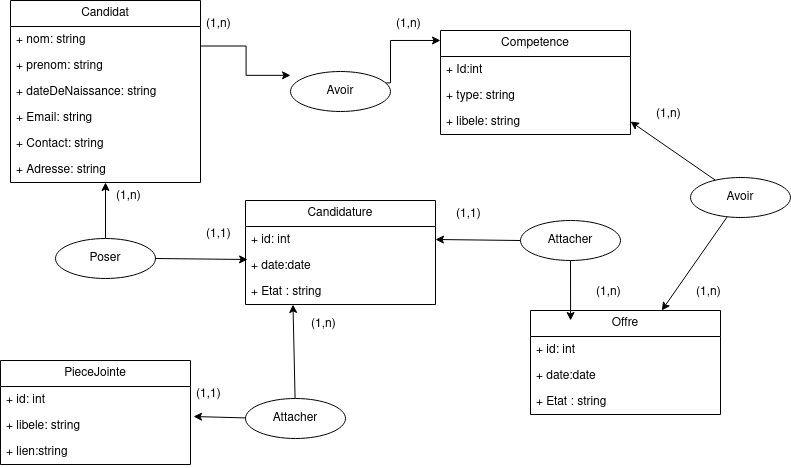

The diagram above was exported from draw.io. Its source (the exported page's mxGraphModel, read from the mxfile embedded in the PNG):
<mxGraphModel dx="1035" dy="548" grid="1" gridSize="10" guides="1" tooltips="1" connect="1" arrows="1" fold="1" page="1" pageScale="1" pageWidth="827" pageHeight="1169" math="0" shadow="0">
  <root>
    <mxCell id="0" />
    <mxCell id="1" parent="0" />
    <mxCell id="Fc3VHjbHTQdEGUnyrE05-16" value="Candidat" style="swimlane;fontStyle=0;childLayout=stackLayout;horizontal=1;startSize=26;fillColor=none;horizontalStack=0;resizeParent=1;resizeParentMax=0;resizeLast=0;collapsible=1;marginBottom=0;whiteSpace=wrap;html=1;" vertex="1" parent="1">
      <mxGeometry x="40" y="50" width="190" height="182" as="geometry" />
    </mxCell>
    <mxCell id="Fc3VHjbHTQdEGUnyrE05-17" value="+ nom: string" style="text;strokeColor=none;fillColor=none;align=left;verticalAlign=top;spacingLeft=4;spacingRight=4;overflow=hidden;rotatable=0;points=[[0,0.5],[1,0.5]];portConstraint=eastwest;whiteSpace=wrap;html=1;" vertex="1" parent="Fc3VHjbHTQdEGUnyrE05-16">
      <mxGeometry y="26" width="190" height="26" as="geometry" />
    </mxCell>
    <mxCell id="Fc3VHjbHTQdEGUnyrE05-18" value="+ prenom: string" style="text;strokeColor=none;fillColor=none;align=left;verticalAlign=top;spacingLeft=4;spacingRight=4;overflow=hidden;rotatable=0;points=[[0,0.5],[1,0.5]];portConstraint=eastwest;whiteSpace=wrap;html=1;" vertex="1" parent="Fc3VHjbHTQdEGUnyrE05-16">
      <mxGeometry y="52" width="190" height="26" as="geometry" />
    </mxCell>
    <mxCell id="Fc3VHjbHTQdEGUnyrE05-19" value="+ dateDeNaissance: string" style="text;strokeColor=none;fillColor=none;align=left;verticalAlign=top;spacingLeft=4;spacingRight=4;overflow=hidden;rotatable=0;points=[[0,0.5],[1,0.5]];portConstraint=eastwest;whiteSpace=wrap;html=1;" vertex="1" parent="Fc3VHjbHTQdEGUnyrE05-16">
      <mxGeometry y="78" width="190" height="26" as="geometry" />
    </mxCell>
    <mxCell id="Fc3VHjbHTQdEGUnyrE05-20" value="+ Email: string" style="text;strokeColor=none;fillColor=none;align=left;verticalAlign=top;spacingLeft=4;spacingRight=4;overflow=hidden;rotatable=0;points=[[0,0.5],[1,0.5]];portConstraint=eastwest;whiteSpace=wrap;html=1;" vertex="1" parent="Fc3VHjbHTQdEGUnyrE05-16">
      <mxGeometry y="104" width="190" height="26" as="geometry" />
    </mxCell>
    <mxCell id="Fc3VHjbHTQdEGUnyrE05-21" value="+ Contact: string" style="text;strokeColor=none;fillColor=none;align=left;verticalAlign=top;spacingLeft=4;spacingRight=4;overflow=hidden;rotatable=0;points=[[0,0.5],[1,0.5]];portConstraint=eastwest;whiteSpace=wrap;html=1;" vertex="1" parent="Fc3VHjbHTQdEGUnyrE05-16">
      <mxGeometry y="130" width="190" height="26" as="geometry" />
    </mxCell>
    <mxCell id="Fc3VHjbHTQdEGUnyrE05-22" value="+ Adresse: string" style="text;strokeColor=none;fillColor=none;align=left;verticalAlign=top;spacingLeft=4;spacingRight=4;overflow=hidden;rotatable=0;points=[[0,0.5],[1,0.5]];portConstraint=eastwest;whiteSpace=wrap;html=1;" vertex="1" parent="Fc3VHjbHTQdEGUnyrE05-16">
      <mxGeometry y="156" width="190" height="26" as="geometry" />
    </mxCell>
    <mxCell id="Fc3VHjbHTQdEGUnyrE05-23" value="Competence" style="swimlane;fontStyle=0;childLayout=stackLayout;horizontal=1;startSize=26;fillColor=none;horizontalStack=0;resizeParent=1;resizeParentMax=0;resizeLast=0;collapsible=1;marginBottom=0;whiteSpace=wrap;html=1;" vertex="1" parent="1">
      <mxGeometry x="470" y="80" width="190" height="104" as="geometry" />
    </mxCell>
    <mxCell id="Fc3VHjbHTQdEGUnyrE05-24" value="+ Id:int" style="text;strokeColor=none;fillColor=none;align=left;verticalAlign=top;spacingLeft=4;spacingRight=4;overflow=hidden;rotatable=0;points=[[0,0.5],[1,0.5]];portConstraint=eastwest;whiteSpace=wrap;html=1;" vertex="1" parent="Fc3VHjbHTQdEGUnyrE05-23">
      <mxGeometry y="26" width="190" height="26" as="geometry" />
    </mxCell>
    <mxCell id="Fc3VHjbHTQdEGUnyrE05-25" value="+ type: string" style="text;strokeColor=none;fillColor=none;align=left;verticalAlign=top;spacingLeft=4;spacingRight=4;overflow=hidden;rotatable=0;points=[[0,0.5],[1,0.5]];portConstraint=eastwest;whiteSpace=wrap;html=1;" vertex="1" parent="Fc3VHjbHTQdEGUnyrE05-23">
      <mxGeometry y="52" width="190" height="26" as="geometry" />
    </mxCell>
    <mxCell id="Fc3VHjbHTQdEGUnyrE05-26" value="+ libele: string" style="text;strokeColor=none;fillColor=none;align=left;verticalAlign=top;spacingLeft=4;spacingRight=4;overflow=hidden;rotatable=0;points=[[0,0.5],[1,0.5]];portConstraint=eastwest;whiteSpace=wrap;html=1;" vertex="1" parent="Fc3VHjbHTQdEGUnyrE05-23">
      <mxGeometry y="78" width="190" height="26" as="geometry" />
    </mxCell>
    <mxCell id="Fc3VHjbHTQdEGUnyrE05-31" style="edgeStyle=elbowEdgeStyle;rounded=0;orthogonalLoop=1;jettySize=auto;html=1;exitX=1;exitY=0.25;exitDx=0;exitDy=0;entryX=0;entryY=0.096;entryDx=0;entryDy=0;entryPerimeter=0;" edge="1" parent="1" source="Fc3VHjbHTQdEGUnyrE05-32" target="Fc3VHjbHTQdEGUnyrE05-23">
      <mxGeometry relative="1" as="geometry">
        <Array as="points">
          <mxPoint x="420" y="110" />
        </Array>
      </mxGeometry>
    </mxCell>
    <mxCell id="Fc3VHjbHTQdEGUnyrE05-33" value="" style="edgeStyle=elbowEdgeStyle;rounded=0;orthogonalLoop=1;jettySize=auto;html=1;exitX=1;exitY=0.25;exitDx=0;exitDy=0;entryX=0;entryY=0.096;entryDx=0;entryDy=0;entryPerimeter=0;" edge="1" parent="1" source="Fc3VHjbHTQdEGUnyrE05-16" target="Fc3VHjbHTQdEGUnyrE05-32">
      <mxGeometry relative="1" as="geometry">
        <mxPoint x="230" y="96" as="sourcePoint" />
        <mxPoint x="470" y="90" as="targetPoint" />
        <Array as="points" />
      </mxGeometry>
    </mxCell>
    <mxCell id="Fc3VHjbHTQdEGUnyrE05-32" value="Avoir" style="ellipse;whiteSpace=wrap;html=1;align=center;" vertex="1" parent="1">
      <mxGeometry x="320" y="121" width="100" height="40" as="geometry" />
    </mxCell>
    <mxCell id="Fc3VHjbHTQdEGUnyrE05-34" value="(1,n)" style="text;strokeColor=none;fillColor=none;spacingLeft=4;spacingRight=4;overflow=hidden;rotatable=0;points=[[0,0.5],[1,0.5]];portConstraint=eastwest;fontSize=12;whiteSpace=wrap;html=1;" vertex="1" parent="1">
      <mxGeometry x="230" y="60" width="40" height="30" as="geometry" />
    </mxCell>
    <mxCell id="Fc3VHjbHTQdEGUnyrE05-35" value="(1,n)" style="text;strokeColor=none;fillColor=none;spacingLeft=4;spacingRight=4;overflow=hidden;rotatable=0;points=[[0,0.5],[1,0.5]];portConstraint=eastwest;fontSize=12;whiteSpace=wrap;html=1;" vertex="1" parent="1">
      <mxGeometry x="420" y="60" width="40" height="30" as="geometry" />
    </mxCell>
    <mxCell id="Fc3VHjbHTQdEGUnyrE05-36" value="Candidature" style="swimlane;fontStyle=0;childLayout=stackLayout;horizontal=1;startSize=26;fillColor=none;horizontalStack=0;resizeParent=1;resizeParentMax=0;resizeLast=0;collapsible=1;marginBottom=0;whiteSpace=wrap;html=1;" vertex="1" parent="1">
      <mxGeometry x="275" y="250" width="190" height="104" as="geometry" />
    </mxCell>
    <mxCell id="Fc3VHjbHTQdEGUnyrE05-37" value="+ id: int" style="text;strokeColor=none;fillColor=none;align=left;verticalAlign=top;spacingLeft=4;spacingRight=4;overflow=hidden;rotatable=0;points=[[0,0.5],[1,0.5]];portConstraint=eastwest;whiteSpace=wrap;html=1;" vertex="1" parent="Fc3VHjbHTQdEGUnyrE05-36">
      <mxGeometry y="26" width="190" height="26" as="geometry" />
    </mxCell>
    <mxCell id="Fc3VHjbHTQdEGUnyrE05-38" value="+ date:date" style="text;strokeColor=none;fillColor=none;align=left;verticalAlign=top;spacingLeft=4;spacingRight=4;overflow=hidden;rotatable=0;points=[[0,0.5],[1,0.5]];portConstraint=eastwest;whiteSpace=wrap;html=1;" vertex="1" parent="Fc3VHjbHTQdEGUnyrE05-36">
      <mxGeometry y="52" width="190" height="26" as="geometry" />
    </mxCell>
    <mxCell id="Fc3VHjbHTQdEGUnyrE05-39" value="+ Etat : string" style="text;strokeColor=none;fillColor=none;align=left;verticalAlign=top;spacingLeft=4;spacingRight=4;overflow=hidden;rotatable=0;points=[[0,0.5],[1,0.5]];portConstraint=eastwest;whiteSpace=wrap;html=1;" vertex="1" parent="Fc3VHjbHTQdEGUnyrE05-36">
      <mxGeometry y="78" width="190" height="26" as="geometry" />
    </mxCell>
    <mxCell id="Fc3VHjbHTQdEGUnyrE05-45" style="edgeStyle=none;rounded=0;orthogonalLoop=1;jettySize=auto;html=1;" edge="1" parent="1" source="Fc3VHjbHTQdEGUnyrE05-43" target="Fc3VHjbHTQdEGUnyrE05-22">
      <mxGeometry relative="1" as="geometry" />
    </mxCell>
    <mxCell id="Fc3VHjbHTQdEGUnyrE05-43" value="Poser" style="ellipse;whiteSpace=wrap;html=1;align=center;" vertex="1" parent="1">
      <mxGeometry x="85" y="288" width="100" height="40" as="geometry" />
    </mxCell>
    <mxCell id="Fc3VHjbHTQdEGUnyrE05-44" style="edgeStyle=none;rounded=0;orthogonalLoop=1;jettySize=auto;html=1;entryX=0.011;entryY=0.269;entryDx=0;entryDy=0;entryPerimeter=0;" edge="1" parent="1" source="Fc3VHjbHTQdEGUnyrE05-43" target="Fc3VHjbHTQdEGUnyrE05-38">
      <mxGeometry relative="1" as="geometry" />
    </mxCell>
    <mxCell id="Fc3VHjbHTQdEGUnyrE05-46" value="(1,n)" style="text;strokeColor=none;fillColor=none;spacingLeft=4;spacingRight=4;overflow=hidden;rotatable=0;points=[[0,0.5],[1,0.5]];portConstraint=eastwest;fontSize=12;whiteSpace=wrap;html=1;" vertex="1" parent="1">
      <mxGeometry x="140" y="232" width="40" height="30" as="geometry" />
    </mxCell>
    <mxCell id="Fc3VHjbHTQdEGUnyrE05-47" value="(1,1)" style="text;strokeColor=none;fillColor=none;spacingLeft=4;spacingRight=4;overflow=hidden;rotatable=0;points=[[0,0.5],[1,0.5]];portConstraint=eastwest;fontSize=12;whiteSpace=wrap;html=1;" vertex="1" parent="1">
      <mxGeometry x="230" y="270" width="40" height="30" as="geometry" />
    </mxCell>
    <mxCell id="Fc3VHjbHTQdEGUnyrE05-48" value="PieceJointe" style="swimlane;fontStyle=0;childLayout=stackLayout;horizontal=1;startSize=26;fillColor=none;horizontalStack=0;resizeParent=1;resizeParentMax=0;resizeLast=0;collapsible=1;marginBottom=0;whiteSpace=wrap;html=1;" vertex="1" parent="1">
      <mxGeometry x="30" y="410" width="190" height="104" as="geometry" />
    </mxCell>
    <mxCell id="Fc3VHjbHTQdEGUnyrE05-49" value="+ id: int" style="text;strokeColor=none;fillColor=none;align=left;verticalAlign=top;spacingLeft=4;spacingRight=4;overflow=hidden;rotatable=0;points=[[0,0.5],[1,0.5]];portConstraint=eastwest;whiteSpace=wrap;html=1;" vertex="1" parent="Fc3VHjbHTQdEGUnyrE05-48">
      <mxGeometry y="26" width="190" height="26" as="geometry" />
    </mxCell>
    <mxCell id="Fc3VHjbHTQdEGUnyrE05-50" value="+ libele: string" style="text;strokeColor=none;fillColor=none;align=left;verticalAlign=top;spacingLeft=4;spacingRight=4;overflow=hidden;rotatable=0;points=[[0,0.5],[1,0.5]];portConstraint=eastwest;whiteSpace=wrap;html=1;" vertex="1" parent="Fc3VHjbHTQdEGUnyrE05-48">
      <mxGeometry y="52" width="190" height="26" as="geometry" />
    </mxCell>
    <mxCell id="Fc3VHjbHTQdEGUnyrE05-51" value="+ lien:string" style="text;strokeColor=none;fillColor=none;align=left;verticalAlign=top;spacingLeft=4;spacingRight=4;overflow=hidden;rotatable=0;points=[[0,0.5],[1,0.5]];portConstraint=eastwest;whiteSpace=wrap;html=1;" vertex="1" parent="Fc3VHjbHTQdEGUnyrE05-48">
      <mxGeometry y="78" width="190" height="26" as="geometry" />
    </mxCell>
    <mxCell id="Fc3VHjbHTQdEGUnyrE05-53" style="edgeStyle=none;rounded=0;orthogonalLoop=1;jettySize=auto;html=1;entryX=0.25;entryY=1;entryDx=0;entryDy=0;" edge="1" parent="1" source="Fc3VHjbHTQdEGUnyrE05-52" target="Fc3VHjbHTQdEGUnyrE05-36">
      <mxGeometry relative="1" as="geometry" />
    </mxCell>
    <mxCell id="Fc3VHjbHTQdEGUnyrE05-52" value="Attacher" style="ellipse;whiteSpace=wrap;html=1;align=center;" vertex="1" parent="1">
      <mxGeometry x="275" y="448" width="100" height="40" as="geometry" />
    </mxCell>
    <mxCell id="Fc3VHjbHTQdEGUnyrE05-54" style="edgeStyle=none;rounded=0;orthogonalLoop=1;jettySize=auto;html=1;entryX=1.016;entryY=0.154;entryDx=0;entryDy=0;entryPerimeter=0;" edge="1" parent="1" source="Fc3VHjbHTQdEGUnyrE05-52" target="Fc3VHjbHTQdEGUnyrE05-50">
      <mxGeometry relative="1" as="geometry" />
    </mxCell>
    <mxCell id="Fc3VHjbHTQdEGUnyrE05-56" value="(1,n)" style="text;strokeColor=none;fillColor=none;spacingLeft=4;spacingRight=4;overflow=hidden;rotatable=0;points=[[0,0.5],[1,0.5]];portConstraint=eastwest;fontSize=12;whiteSpace=wrap;html=1;" vertex="1" parent="1">
      <mxGeometry x="335" y="360" width="40" height="30" as="geometry" />
    </mxCell>
    <mxCell id="Fc3VHjbHTQdEGUnyrE05-57" value="(1,1)" style="text;strokeColor=none;fillColor=none;spacingLeft=4;spacingRight=4;overflow=hidden;rotatable=0;points=[[0,0.5],[1,0.5]];portConstraint=eastwest;fontSize=12;whiteSpace=wrap;html=1;" vertex="1" parent="1">
      <mxGeometry x="220" y="430" width="40" height="30" as="geometry" />
    </mxCell>
    <mxCell id="Fc3VHjbHTQdEGUnyrE05-58" value="Offre" style="swimlane;fontStyle=0;childLayout=stackLayout;horizontal=1;startSize=26;fillColor=none;horizontalStack=0;resizeParent=1;resizeParentMax=0;resizeLast=0;collapsible=1;marginBottom=0;whiteSpace=wrap;html=1;" vertex="1" parent="1">
      <mxGeometry x="560" y="360" width="190" height="104" as="geometry" />
    </mxCell>
    <mxCell id="Fc3VHjbHTQdEGUnyrE05-59" value="+ id: int" style="text;strokeColor=none;fillColor=none;align=left;verticalAlign=top;spacingLeft=4;spacingRight=4;overflow=hidden;rotatable=0;points=[[0,0.5],[1,0.5]];portConstraint=eastwest;whiteSpace=wrap;html=1;" vertex="1" parent="Fc3VHjbHTQdEGUnyrE05-58">
      <mxGeometry y="26" width="190" height="26" as="geometry" />
    </mxCell>
    <mxCell id="Fc3VHjbHTQdEGUnyrE05-60" value="+ date:date" style="text;strokeColor=none;fillColor=none;align=left;verticalAlign=top;spacingLeft=4;spacingRight=4;overflow=hidden;rotatable=0;points=[[0,0.5],[1,0.5]];portConstraint=eastwest;whiteSpace=wrap;html=1;" vertex="1" parent="Fc3VHjbHTQdEGUnyrE05-58">
      <mxGeometry y="52" width="190" height="26" as="geometry" />
    </mxCell>
    <mxCell id="Fc3VHjbHTQdEGUnyrE05-61" value="+ Etat : string" style="text;strokeColor=none;fillColor=none;align=left;verticalAlign=top;spacingLeft=4;spacingRight=4;overflow=hidden;rotatable=0;points=[[0,0.5],[1,0.5]];portConstraint=eastwest;whiteSpace=wrap;html=1;" vertex="1" parent="Fc3VHjbHTQdEGUnyrE05-58">
      <mxGeometry y="78" width="190" height="26" as="geometry" />
    </mxCell>
    <mxCell id="Fc3VHjbHTQdEGUnyrE05-63" style="edgeStyle=none;rounded=0;orthogonalLoop=1;jettySize=auto;html=1;entryX=1;entryY=0.5;entryDx=0;entryDy=0;" edge="1" parent="1" source="Fc3VHjbHTQdEGUnyrE05-62" target="Fc3VHjbHTQdEGUnyrE05-37">
      <mxGeometry relative="1" as="geometry" />
    </mxCell>
    <mxCell id="Fc3VHjbHTQdEGUnyrE05-62" value="Attacher" style="ellipse;whiteSpace=wrap;html=1;align=center;" vertex="1" parent="1">
      <mxGeometry x="550" y="270" width="100" height="40" as="geometry" />
    </mxCell>
    <mxCell id="Fc3VHjbHTQdEGUnyrE05-64" style="edgeStyle=none;rounded=0;orthogonalLoop=1;jettySize=auto;html=1;entryX=0.211;entryY=0.096;entryDx=0;entryDy=0;entryPerimeter=0;" edge="1" parent="1" source="Fc3VHjbHTQdEGUnyrE05-62" target="Fc3VHjbHTQdEGUnyrE05-58">
      <mxGeometry relative="1" as="geometry" />
    </mxCell>
    <mxCell id="Fc3VHjbHTQdEGUnyrE05-65" value="(1,1)" style="text;strokeColor=none;fillColor=none;spacingLeft=4;spacingRight=4;overflow=hidden;rotatable=0;points=[[0,0.5],[1,0.5]];portConstraint=eastwest;fontSize=12;whiteSpace=wrap;html=1;" vertex="1" parent="1">
      <mxGeometry x="480" y="250" width="40" height="30" as="geometry" />
    </mxCell>
    <mxCell id="Fc3VHjbHTQdEGUnyrE05-66" value="(1,n)" style="text;strokeColor=none;fillColor=none;spacingLeft=4;spacingRight=4;overflow=hidden;rotatable=0;points=[[0,0.5],[1,0.5]];portConstraint=eastwest;fontSize=12;whiteSpace=wrap;html=1;" vertex="1" parent="1">
      <mxGeometry x="620" y="328" width="40" height="30" as="geometry" />
    </mxCell>
    <mxCell id="Fc3VHjbHTQdEGUnyrE05-68" style="edgeStyle=none;rounded=0;orthogonalLoop=1;jettySize=auto;html=1;" edge="1" parent="1" source="Fc3VHjbHTQdEGUnyrE05-67" target="Fc3VHjbHTQdEGUnyrE05-58">
      <mxGeometry relative="1" as="geometry" />
    </mxCell>
    <mxCell id="Fc3VHjbHTQdEGUnyrE05-69" style="edgeStyle=none;rounded=0;orthogonalLoop=1;jettySize=auto;html=1;entryX=1;entryY=0.5;entryDx=0;entryDy=0;" edge="1" parent="1" source="Fc3VHjbHTQdEGUnyrE05-67" target="Fc3VHjbHTQdEGUnyrE05-26">
      <mxGeometry relative="1" as="geometry" />
    </mxCell>
    <mxCell id="Fc3VHjbHTQdEGUnyrE05-67" value="Avoir" style="ellipse;whiteSpace=wrap;html=1;align=center;" vertex="1" parent="1">
      <mxGeometry x="720" y="227" width="100" height="40" as="geometry" />
    </mxCell>
    <mxCell id="Fc3VHjbHTQdEGUnyrE05-70" value="(1,n)" style="text;strokeColor=none;fillColor=none;spacingLeft=4;spacingRight=4;overflow=hidden;rotatable=0;points=[[0,0.5],[1,0.5]];portConstraint=eastwest;fontSize=12;whiteSpace=wrap;html=1;" vertex="1" parent="1">
      <mxGeometry x="720" y="328" width="40" height="30" as="geometry" />
    </mxCell>
    <mxCell id="Fc3VHjbHTQdEGUnyrE05-71" value="(1,n)" style="text;strokeColor=none;fillColor=none;spacingLeft=4;spacingRight=4;overflow=hidden;rotatable=0;points=[[0,0.5],[1,0.5]];portConstraint=eastwest;fontSize=12;whiteSpace=wrap;html=1;" vertex="1" parent="1">
      <mxGeometry x="680" y="150" width="40" height="30" as="geometry" />
    </mxCell>
  </root>
</mxGraphModel>